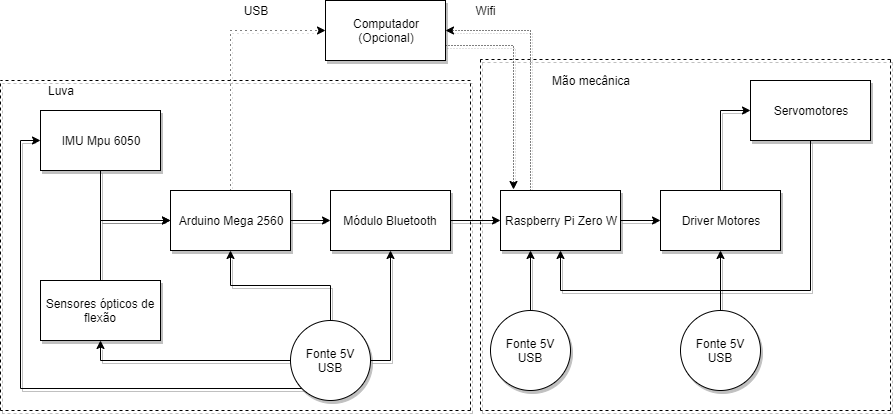

The diagram above was exported from draw.io. Its source (the exported page's mxGraphModel, read from the mxfile embedded in the PNG):
<mxGraphModel dx="1952" dy="624" grid="1" gridSize="10" guides="1" tooltips="1" connect="1" arrows="1" fold="1" page="1" pageScale="1" pageWidth="850" pageHeight="1100" math="0" shadow="0">
  <root>
    <mxCell id="0" />
    <mxCell id="1" parent="0" />
    <mxCell id="h3VS_MmJrnKStStWfYju-7" style="edgeStyle=orthogonalEdgeStyle;rounded=0;orthogonalLoop=1;jettySize=auto;html=1;exitX=0.5;exitY=0;exitDx=0;exitDy=0;entryX=0;entryY=0.5;entryDx=0;entryDy=0;shadow=1;" edge="1" parent="1" source="h3VS_MmJrnKStStWfYju-1" target="h3VS_MmJrnKStStWfYju-4">
      <mxGeometry relative="1" as="geometry" />
    </mxCell>
    <mxCell id="h3VS_MmJrnKStStWfYju-1" value="Sensores ópticos de flexão" style="rounded=0;whiteSpace=wrap;html=1;shadow=1;" vertex="1" parent="1">
      <mxGeometry x="30" y="360" width="120" height="60" as="geometry" />
    </mxCell>
    <mxCell id="h3VS_MmJrnKStStWfYju-6" style="edgeStyle=orthogonalEdgeStyle;rounded=0;orthogonalLoop=1;jettySize=auto;html=1;exitX=0.5;exitY=1;exitDx=0;exitDy=0;entryX=0;entryY=0.5;entryDx=0;entryDy=0;shadow=1;" edge="1" parent="1" source="h3VS_MmJrnKStStWfYju-2" target="h3VS_MmJrnKStStWfYju-4">
      <mxGeometry relative="1" as="geometry" />
    </mxCell>
    <mxCell id="h3VS_MmJrnKStStWfYju-2" value="IMU Mpu 6050" style="rounded=0;whiteSpace=wrap;html=1;shadow=1;" vertex="1" parent="1">
      <mxGeometry x="30" y="190" width="120" height="60" as="geometry" />
    </mxCell>
    <mxCell id="h3VS_MmJrnKStStWfYju-8" style="edgeStyle=orthogonalEdgeStyle;rounded=0;orthogonalLoop=1;jettySize=auto;html=1;exitX=1;exitY=0.5;exitDx=0;exitDy=0;entryX=0;entryY=0.5;entryDx=0;entryDy=0;shadow=1;" edge="1" parent="1" source="h3VS_MmJrnKStStWfYju-4" target="h3VS_MmJrnKStStWfYju-5">
      <mxGeometry relative="1" as="geometry" />
    </mxCell>
    <mxCell id="h3VS_MmJrnKStStWfYju-50" style="edgeStyle=orthogonalEdgeStyle;rounded=0;orthogonalLoop=1;jettySize=auto;html=1;exitX=0.5;exitY=0;exitDx=0;exitDy=0;entryX=0;entryY=0.5;entryDx=0;entryDy=0;dashed=1;dashPattern=1 4;shadow=1;" edge="1" parent="1" source="h3VS_MmJrnKStStWfYju-4" target="h3VS_MmJrnKStStWfYju-49">
      <mxGeometry relative="1" as="geometry" />
    </mxCell>
    <mxCell id="h3VS_MmJrnKStStWfYju-4" value="Arduino Mega 2560" style="rounded=0;whiteSpace=wrap;html=1;shadow=1;" vertex="1" parent="1">
      <mxGeometry x="160" y="270" width="120" height="60" as="geometry" />
    </mxCell>
    <mxCell id="h3VS_MmJrnKStStWfYju-19" value="" style="edgeStyle=orthogonalEdgeStyle;rounded=0;orthogonalLoop=1;jettySize=auto;html=1;shadow=1;" edge="1" parent="1" source="h3VS_MmJrnKStStWfYju-5" target="h3VS_MmJrnKStStWfYju-18">
      <mxGeometry relative="1" as="geometry" />
    </mxCell>
    <mxCell id="h3VS_MmJrnKStStWfYju-5" value="Módulo Bluetooth" style="rounded=0;whiteSpace=wrap;html=1;shadow=1;" vertex="1" parent="1">
      <mxGeometry x="320" y="270" width="120" height="60" as="geometry" />
    </mxCell>
    <mxCell id="h3VS_MmJrnKStStWfYju-21" value="" style="edgeStyle=orthogonalEdgeStyle;rounded=0;orthogonalLoop=1;jettySize=auto;html=1;shadow=1;" edge="1" parent="1" source="h3VS_MmJrnKStStWfYju-18" target="h3VS_MmJrnKStStWfYju-20">
      <mxGeometry relative="1" as="geometry" />
    </mxCell>
    <mxCell id="h3VS_MmJrnKStStWfYju-51" style="edgeStyle=orthogonalEdgeStyle;rounded=0;orthogonalLoop=1;jettySize=auto;html=1;exitX=0.25;exitY=0;exitDx=0;exitDy=0;entryX=1;entryY=0.5;entryDx=0;entryDy=0;dashed=1;dashPattern=1 2;shadow=1;" edge="1" parent="1" source="h3VS_MmJrnKStStWfYju-18" target="h3VS_MmJrnKStStWfYju-49">
      <mxGeometry relative="1" as="geometry" />
    </mxCell>
    <mxCell id="h3VS_MmJrnKStStWfYju-18" value="Raspberry Pi Zero W" style="rounded=0;whiteSpace=wrap;html=1;shadow=1;" vertex="1" parent="1">
      <mxGeometry x="490" y="270" width="120" height="60" as="geometry" />
    </mxCell>
    <mxCell id="h3VS_MmJrnKStStWfYju-25" value="" style="edgeStyle=orthogonalEdgeStyle;rounded=0;orthogonalLoop=1;jettySize=auto;html=1;entryX=0;entryY=0.5;entryDx=0;entryDy=0;shadow=1;" edge="1" parent="1" source="h3VS_MmJrnKStStWfYju-20" target="h3VS_MmJrnKStStWfYju-24">
      <mxGeometry relative="1" as="geometry" />
    </mxCell>
    <mxCell id="h3VS_MmJrnKStStWfYju-20" value="Driver Motores" style="rounded=0;whiteSpace=wrap;html=1;shadow=1;" vertex="1" parent="1">
      <mxGeometry x="650" y="270" width="120" height="60" as="geometry" />
    </mxCell>
    <mxCell id="h3VS_MmJrnKStStWfYju-26" style="edgeStyle=orthogonalEdgeStyle;rounded=0;orthogonalLoop=1;jettySize=auto;html=1;exitX=0.5;exitY=1;exitDx=0;exitDy=0;entryX=0.5;entryY=1;entryDx=0;entryDy=0;shadow=1;" edge="1" parent="1" source="h3VS_MmJrnKStStWfYju-24" target="h3VS_MmJrnKStStWfYju-18">
      <mxGeometry relative="1" as="geometry">
        <Array as="points">
          <mxPoint x="800" y="370" />
          <mxPoint x="550" y="370" />
        </Array>
      </mxGeometry>
    </mxCell>
    <mxCell id="h3VS_MmJrnKStStWfYju-24" value="Servomotores" style="rounded=0;whiteSpace=wrap;html=1;shadow=1;" vertex="1" parent="1">
      <mxGeometry x="740" y="160" width="120" height="60" as="geometry" />
    </mxCell>
    <mxCell id="h3VS_MmJrnKStStWfYju-12" value="" style="endArrow=none;dashed=1;html=1;shadow=1;" edge="1" parent="1">
      <mxGeometry width="50" height="50" relative="1" as="geometry">
        <mxPoint x="-10" y="490" as="sourcePoint" />
        <mxPoint x="-10" y="160" as="targetPoint" />
      </mxGeometry>
    </mxCell>
    <mxCell id="h3VS_MmJrnKStStWfYju-13" value="" style="endArrow=none;dashed=1;html=1;shadow=1;" edge="1" parent="1">
      <mxGeometry width="50" height="50" relative="1" as="geometry">
        <mxPoint x="460" y="490" as="sourcePoint" />
        <mxPoint x="-10" y="490" as="targetPoint" />
      </mxGeometry>
    </mxCell>
    <mxCell id="h3VS_MmJrnKStStWfYju-14" value="" style="endArrow=none;dashed=1;html=1;shadow=1;" edge="1" parent="1">
      <mxGeometry width="50" height="50" relative="1" as="geometry">
        <mxPoint x="460" y="160" as="sourcePoint" />
        <mxPoint x="-10" y="160" as="targetPoint" />
      </mxGeometry>
    </mxCell>
    <mxCell id="h3VS_MmJrnKStStWfYju-15" value="" style="endArrow=none;dashed=1;html=1;shadow=1;" edge="1" parent="1">
      <mxGeometry width="50" height="50" relative="1" as="geometry">
        <mxPoint x="460" y="490" as="sourcePoint" />
        <mxPoint x="460" y="160" as="targetPoint" />
      </mxGeometry>
    </mxCell>
    <mxCell id="h3VS_MmJrnKStStWfYju-16" value="Luva" style="text;html=1;strokeColor=none;fillColor=none;align=center;verticalAlign=middle;whiteSpace=wrap;rounded=0;shadow=1;" vertex="1" parent="1">
      <mxGeometry x="30" y="160" width="40" height="20" as="geometry" />
    </mxCell>
    <mxCell id="h3VS_MmJrnKStStWfYju-27" value="" style="endArrow=none;dashed=1;html=1;shadow=1;" edge="1" parent="1">
      <mxGeometry width="50" height="50" relative="1" as="geometry">
        <mxPoint x="470" y="139" as="sourcePoint" />
        <mxPoint x="470" y="490" as="targetPoint" />
      </mxGeometry>
    </mxCell>
    <mxCell id="h3VS_MmJrnKStStWfYju-28" value="" style="endArrow=none;dashed=1;html=1;shadow=1;" edge="1" parent="1">
      <mxGeometry width="50" height="50" relative="1" as="geometry">
        <mxPoint x="880" y="490" as="sourcePoint" />
        <mxPoint x="470" y="490" as="targetPoint" />
        <Array as="points">
          <mxPoint x="680" y="490" />
        </Array>
      </mxGeometry>
    </mxCell>
    <mxCell id="h3VS_MmJrnKStStWfYju-29" value="" style="endArrow=none;dashed=1;html=1;shadow=1;" edge="1" parent="1">
      <mxGeometry width="50" height="50" relative="1" as="geometry">
        <mxPoint x="880" y="139" as="sourcePoint" />
        <mxPoint x="880" y="490" as="targetPoint" />
      </mxGeometry>
    </mxCell>
    <mxCell id="h3VS_MmJrnKStStWfYju-30" value="" style="endArrow=none;dashed=1;html=1;shadow=1;" edge="1" parent="1">
      <mxGeometry width="50" height="50" relative="1" as="geometry">
        <mxPoint x="880" y="139" as="sourcePoint" />
        <mxPoint x="470" y="139" as="targetPoint" />
      </mxGeometry>
    </mxCell>
    <mxCell id="h3VS_MmJrnKStStWfYju-31" value="Mão mecânica" style="text;html=1;strokeColor=none;fillColor=none;align=center;verticalAlign=middle;whiteSpace=wrap;rounded=0;shadow=1;" vertex="1" parent="1">
      <mxGeometry x="530" y="150" width="100" height="20" as="geometry" />
    </mxCell>
    <mxCell id="h3VS_MmJrnKStStWfYju-35" style="edgeStyle=orthogonalEdgeStyle;rounded=0;orthogonalLoop=1;jettySize=auto;html=1;exitX=0;exitY=0.5;exitDx=0;exitDy=0;entryX=0.5;entryY=1;entryDx=0;entryDy=0;shadow=1;" edge="1" parent="1" source="h3VS_MmJrnKStStWfYju-32" target="h3VS_MmJrnKStStWfYju-1">
      <mxGeometry relative="1" as="geometry" />
    </mxCell>
    <mxCell id="h3VS_MmJrnKStStWfYju-38" style="edgeStyle=orthogonalEdgeStyle;rounded=0;orthogonalLoop=1;jettySize=auto;html=1;exitX=0.5;exitY=0;exitDx=0;exitDy=0;entryX=0.5;entryY=1;entryDx=0;entryDy=0;shadow=1;" edge="1" parent="1" source="h3VS_MmJrnKStStWfYju-32" target="h3VS_MmJrnKStStWfYju-4">
      <mxGeometry relative="1" as="geometry" />
    </mxCell>
    <mxCell id="h3VS_MmJrnKStStWfYju-39" style="edgeStyle=orthogonalEdgeStyle;rounded=0;orthogonalLoop=1;jettySize=auto;html=1;exitX=1;exitY=0.5;exitDx=0;exitDy=0;entryX=0.5;entryY=1;entryDx=0;entryDy=0;shadow=1;" edge="1" parent="1" source="h3VS_MmJrnKStStWfYju-32" target="h3VS_MmJrnKStStWfYju-5">
      <mxGeometry relative="1" as="geometry" />
    </mxCell>
    <mxCell id="h3VS_MmJrnKStStWfYju-41" style="edgeStyle=orthogonalEdgeStyle;rounded=0;orthogonalLoop=1;jettySize=auto;html=1;exitX=0;exitY=1;exitDx=0;exitDy=0;entryX=0;entryY=0.5;entryDx=0;entryDy=0;shadow=1;" edge="1" parent="1" source="h3VS_MmJrnKStStWfYju-32" target="h3VS_MmJrnKStStWfYju-2">
      <mxGeometry relative="1" as="geometry" />
    </mxCell>
    <mxCell id="h3VS_MmJrnKStStWfYju-32" value="Fonte 5V USB" style="ellipse;whiteSpace=wrap;html=1;aspect=fixed;shadow=1;" vertex="1" parent="1">
      <mxGeometry x="280" y="400" width="80" height="80" as="geometry" />
    </mxCell>
    <mxCell id="h3VS_MmJrnKStStWfYju-46" style="edgeStyle=orthogonalEdgeStyle;rounded=0;orthogonalLoop=1;jettySize=auto;html=1;exitX=0.5;exitY=0;exitDx=0;exitDy=0;entryX=0.25;entryY=1;entryDx=0;entryDy=0;shadow=1;" edge="1" parent="1" source="h3VS_MmJrnKStStWfYju-44" target="h3VS_MmJrnKStStWfYju-18">
      <mxGeometry relative="1" as="geometry" />
    </mxCell>
    <mxCell id="h3VS_MmJrnKStStWfYju-44" value="Fonte 5V USB" style="ellipse;whiteSpace=wrap;html=1;aspect=fixed;shadow=1;" vertex="1" parent="1">
      <mxGeometry x="480" y="390" width="80" height="80" as="geometry" />
    </mxCell>
    <mxCell id="h3VS_MmJrnKStStWfYju-48" style="edgeStyle=orthogonalEdgeStyle;rounded=0;orthogonalLoop=1;jettySize=auto;html=1;exitX=0.5;exitY=0;exitDx=0;exitDy=0;entryX=0.5;entryY=1;entryDx=0;entryDy=0;shadow=1;" edge="1" parent="1" source="h3VS_MmJrnKStStWfYju-47" target="h3VS_MmJrnKStStWfYju-20">
      <mxGeometry relative="1" as="geometry" />
    </mxCell>
    <mxCell id="h3VS_MmJrnKStStWfYju-47" value="Fonte 5V USB" style="ellipse;whiteSpace=wrap;html=1;aspect=fixed;shadow=1;" vertex="1" parent="1">
      <mxGeometry x="670" y="390" width="80" height="80" as="geometry" />
    </mxCell>
    <mxCell id="h3VS_MmJrnKStStWfYju-52" style="edgeStyle=orthogonalEdgeStyle;rounded=0;orthogonalLoop=1;jettySize=auto;html=1;exitX=1;exitY=0.75;exitDx=0;exitDy=0;dashed=1;dashPattern=1 2;shadow=1;" edge="1" parent="1" source="h3VS_MmJrnKStStWfYju-49">
      <mxGeometry relative="1" as="geometry">
        <mxPoint x="503" y="269" as="targetPoint" />
      </mxGeometry>
    </mxCell>
    <mxCell id="h3VS_MmJrnKStStWfYju-49" value="Computador&lt;br&gt;(Opcional)" style="rounded=0;whiteSpace=wrap;html=1;shadow=1;" vertex="1" parent="1">
      <mxGeometry x="315" y="80" width="120" height="60" as="geometry" />
    </mxCell>
    <mxCell id="h3VS_MmJrnKStStWfYju-54" value="USB" style="text;html=1;strokeColor=none;fillColor=none;align=center;verticalAlign=middle;whiteSpace=wrap;rounded=0;shadow=1;" vertex="1" parent="1">
      <mxGeometry x="225" y="80" width="40" height="20" as="geometry" />
    </mxCell>
    <mxCell id="h3VS_MmJrnKStStWfYju-55" value="Wifi" style="text;html=1;strokeColor=none;fillColor=none;align=center;verticalAlign=middle;whiteSpace=wrap;rounded=0;shadow=1;" vertex="1" parent="1">
      <mxGeometry x="455" y="80" width="40" height="20" as="geometry" />
    </mxCell>
  </root>
</mxGraphModel>